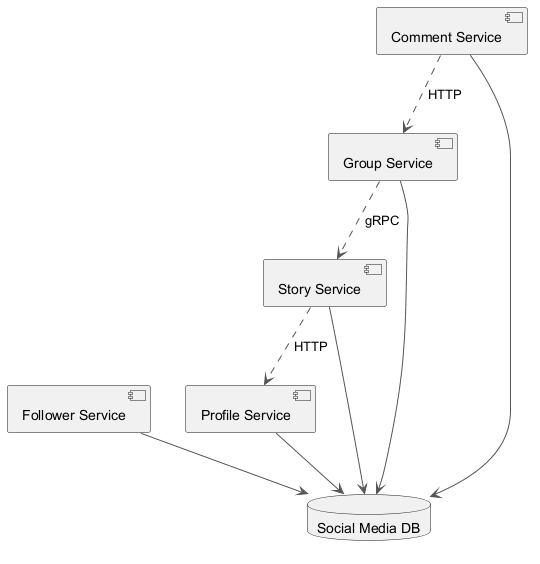

The diagram above was rendered by PlantUML. Its source (embedded in the PNG):
@startuml
skinparam monochrome true
skinparam ArrowColor #555555
component "Story Service" as C_StoryService
component "Follower Service" as C_FollowerService
component "Profile Service" as C_ProfileService
component "Group Service" as C_GroupService
component "Comment Service" as C_CommentService
database "Social Media DB" as DB_social_media
C_StoryService --> DB_social_media
C_FollowerService --> DB_social_media
C_ProfileService --> DB_social_media
C_GroupService --> DB_social_media
C_CommentService --> DB_social_media
C_CommentService ..> C_GroupService : HTTP
C_StoryService ..> C_ProfileService : HTTP
C_GroupService ..> C_StoryService : gRPC
@enduml